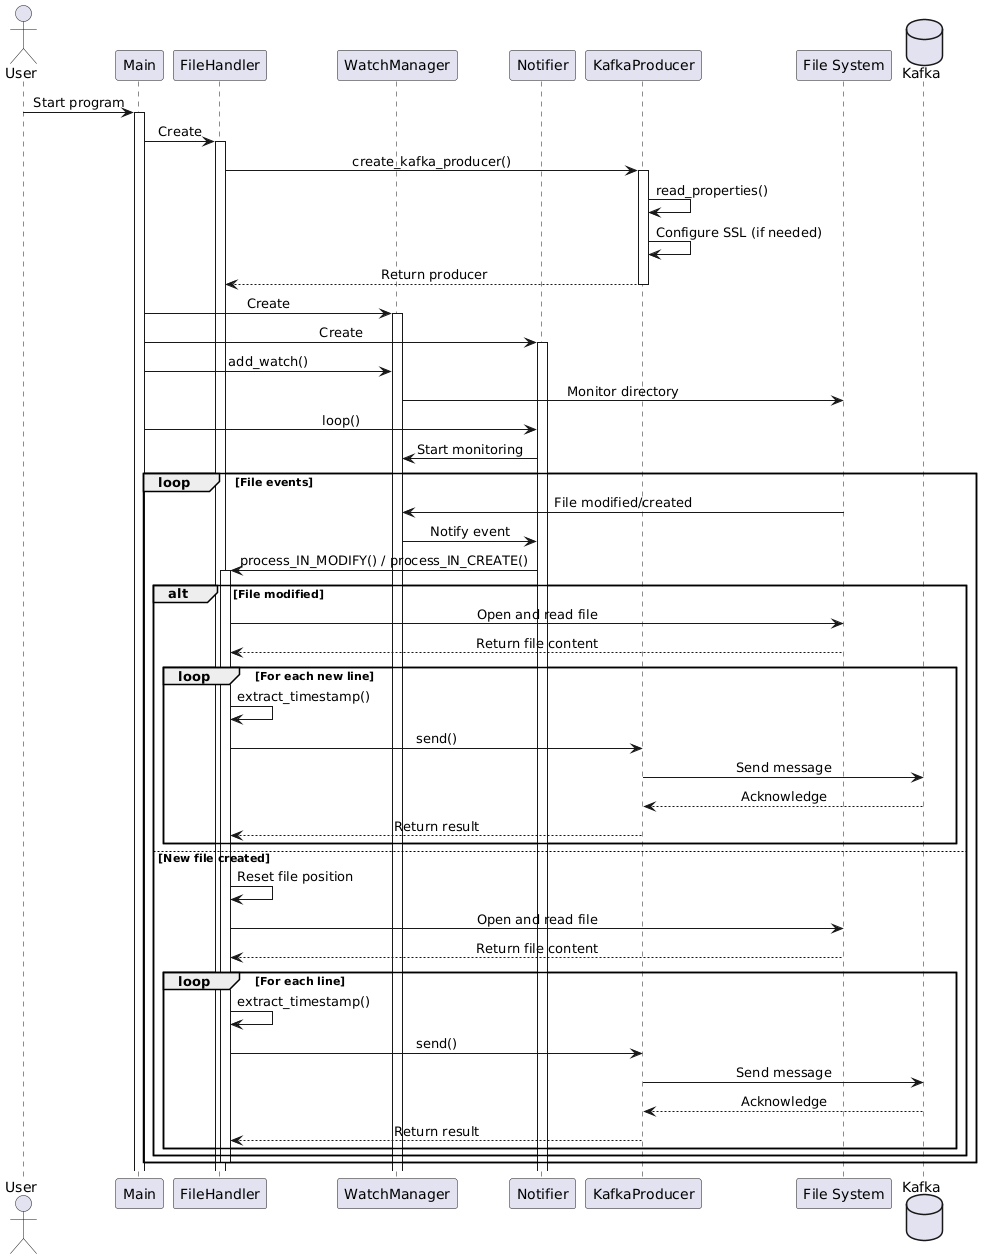

The diagram above was rendered by PlantUML. Its source (embedded in the PNG):
@startuml
skinparam sequenceMessageAlign center

actor User
participant "Main" as Main
participant "FileHandler" as FileHandler
participant "WatchManager" as WatchManager
participant "Notifier" as Notifier
participant "KafkaProducer" as KafkaProducer
participant "File System" as FileSystem
database "Kafka" as Kafka

User -> Main: Start program
activate Main

Main -> FileHandler: Create
activate FileHandler

FileHandler -> KafkaProducer: create_kafka_producer()
activate KafkaProducer
KafkaProducer -> KafkaProducer: read_properties()
KafkaProducer -> KafkaProducer: Configure SSL (if needed)
KafkaProducer --> FileHandler: Return producer
deactivate KafkaProducer

Main -> WatchManager: Create
activate WatchManager

Main -> Notifier: Create
activate Notifier

Main -> WatchManager: add_watch()
WatchManager -> FileSystem: Monitor directory

Main -> Notifier: loop()
Notifier -> WatchManager: Start monitoring

loop File events
    FileSystem -> WatchManager: File modified/created
    WatchManager -> Notifier: Notify event
    Notifier -> FileHandler: process_IN_MODIFY() / process_IN_CREATE()
    activate FileHandler
    
    alt File modified
        FileHandler -> FileSystem: Open and read file
        FileSystem --> FileHandler: Return file content
        loop For each new line
            FileHandler -> FileHandler: extract_timestamp()
            FileHandler -> KafkaProducer: send()
            KafkaProducer -> Kafka: Send message
            Kafka --> KafkaProducer: Acknowledge
            KafkaProducer --> FileHandler: Return result
        end
    else New file created
        FileHandler -> FileHandler: Reset file position
        FileHandler -> FileSystem: Open and read file
        FileSystem --> FileHandler: Return file content
        loop For each line
            FileHandler -> FileHandler: extract_timestamp()
            FileHandler -> KafkaProducer: send()
            KafkaProducer -> Kafka: Send message
            Kafka --> KafkaProducer: Acknowledge
            KafkaProducer --> FileHandler: Return result
        end
    end
    deactivate FileHandler
end
@enduml